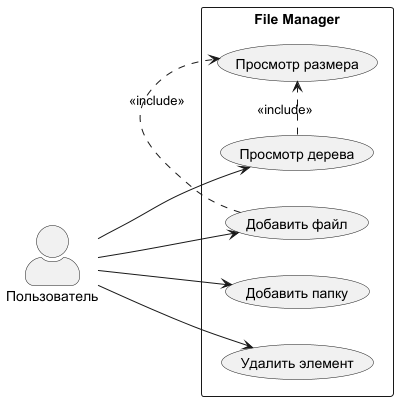

The diagram above was rendered by PlantUML. Its source (embedded in the PNG):
@startuml
left to right direction
skinparam actorStyle awesome

actor "Пользователь" as user

rectangle "File Manager" {
    usecase "Просмотр дерева"      as UC1
    usecase "Добавить файл"        as UC2
    usecase "Добавить папку"       as UC3
    usecase "Удалить элемент"      as UC4
    usecase "Просмотр размера"     as UC5
}

user --> UC1
user --> UC2
user --> UC3
user --> UC4
UC1 .> UC5 : <<include>>
UC2 .> UC5 : <<include>>
@enduml